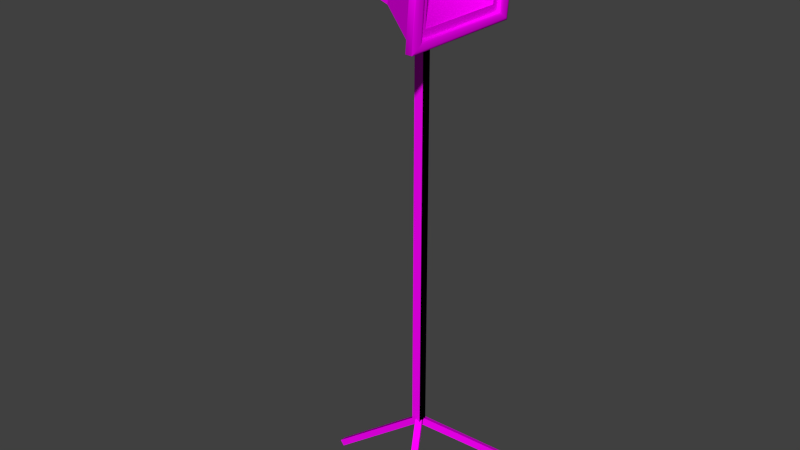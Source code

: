 # Source: decoration_lantern_electric_small_1.blend  (saved by Blender 2.70.0; exported with 4.5.12 LTS)
import bpy
from mathutils import Matrix  # noqa: F401  (used for matrix-valued properties, if any)

bpy.ops.wm.read_factory_settings(use_empty=True)
scene = bpy.context.scene
scene.name = 'Scene'

# ---- collections
col_collection_1 = bpy.data.collections.new('Collection 1'); scene.collection.children.link(col_collection_1)

# ---- images (referenced by path relative to the original .blend; pixels are not part of the script)
import os
ASSET_DIR = os.environ.get("B2B_ASSET_DIR", "")  # directory of the original .blend (textures are referenced by path, not embedded)
HERE = os.path.dirname(os.path.abspath(__file__))  # packed textures are extracted next to this script under _unpacked/

def load_image(name, relpath, width, height, colorspace="sRGB"):
    """Load a texture the original file referenced (path relative to the .blend, or extracted next to this script)."""
    p = next((c for c in (os.path.join(HERE, relpath), os.path.join(ASSET_DIR, relpath)) if relpath and os.path.exists(c)), "")
    if p:
        img = bpy.data.images.load(p, check_existing=True)
        img.name = name
    else:  # same state as the original file: an image datablock whose file is absent (Cycles renders it pink)
        img = bpy.data.images.new(name, width, height)
        img.source = "FILE"
        img.filepath = "//" + (relpath or name)
    img.colorspace_settings.name = colorspace
    return img
img_decoration_lantern_reflective_diffuse_jpg = load_image('decoration_lantern_reflective_diffuse.jpg', 'Texturen/decoration_lantern_reflective_diffuse.jpg', 1024, 1024, 'sRGB')
img_decoration_lantern_electric_small_2_body_diffuse_jpg = load_image('decoration_lantern_electric_small_2_body_diffuse.jpg', 'Texturen/decoration_lantern_electric_small_2_body_diffuse.jpg', 1024, 1024, 'sRGB')

# ---- materials (node trees are filled in below, after node groups)
mat_decoration_lantern_electric_small_2_reflective = bpy.data.materials.new('decoration_lantern_electric_small_2_reflective')
mat_decoration_lantern_electric_small_2_reflective.alpha_threshold = 0.0
mat_decoration_lantern_electric_small_2_reflective.roughness = 0.5
mat_decoration_lantern_electric_small_2_reflective.line_color = (0.0, 0.0, 0.0, 1.0)
mat_decoration_lantern_electric_small_2_body = bpy.data.materials.new('decoration_lantern_electric_small_2_body')
mat_decoration_lantern_electric_small_2_body.alpha_threshold = 0.0
mat_decoration_lantern_electric_small_2_body.roughness = 0.5
mat_decoration_lantern_electric_small_2_body.line_color = (0.0, 0.0, 0.0, 1.0)

# ---- material node trees
mat_decoration_lantern_electric_small_2_reflective.use_nodes = True; mat_decoration_lantern_electric_small_2_reflective.node_tree.nodes.clear()
_N = mat_decoration_lantern_electric_small_2_reflective.node_tree.nodes; _L = mat_decoration_lantern_electric_small_2_reflective.node_tree.links
n0 = _N.new('ShaderNodeOutputMaterial'); n0.name = 'Material Output'; n0.location = (300, 300)
n1 = _N.new('ShaderNodeBsdfDiffuse'); n1.name = 'Diffuse BSDF'; n1.location = (10, 300)
n2 = _N.new('ShaderNodeTexCoord'); n2.name = 'Texture Coordinate'; n2.location = (-424, 340)
n3 = _N.new('ShaderNodeTexImage'); n3.name = 'Image Texture'; n3.location = (-194, 318)
n3.width = 140
n3.image = img_decoration_lantern_reflective_diffuse_jpg
_L.new(n1.outputs[0], n0.inputs[0])
_L.new(n2.outputs[2], n3.inputs[0])
_L.new(n3.outputs[0], n1.inputs[0])
n0.is_active_output = True
mat_decoration_lantern_electric_small_2_body.use_nodes = True; mat_decoration_lantern_electric_small_2_body.node_tree.nodes.clear()
_N = mat_decoration_lantern_electric_small_2_body.node_tree.nodes; _L = mat_decoration_lantern_electric_small_2_body.node_tree.links
n0 = _N.new('ShaderNodeOutputMaterial'); n0.name = 'Material Output'; n0.location = (300, 300)
n1 = _N.new('ShaderNodeBsdfDiffuse'); n1.name = 'Diffuse BSDF'; n1.location = (10, 300)
n2 = _N.new('ShaderNodeTexCoord'); n2.name = 'Texture Coordinate'; n2.location = (-473, 321)
n3 = _N.new('ShaderNodeTexImage'); n3.name = 'Image Texture'; n3.location = (-248, 297)
n3.width = 179
n3.image = img_decoration_lantern_electric_small_2_body_diffuse_jpg
_L.new(n1.outputs[0], n0.inputs[0])
_L.new(n2.outputs[2], n3.inputs[0])
_L.new(n3.outputs[0], n1.inputs[0])
n0.is_active_output = True

# ---- world
world_world = bpy.data.worlds.new('World'); scene.world = world_world
world_world.color = (0.05088, 0.05088, 0.05088)
world_world.use_sun_shadow = False
world_world.sun_shadow_jitter_overblur = 0.0
world_world.cycles.sampling_method = 'MANUAL'
world_world.cycles.sample_map_resolution = 256

# ---- meshes
me_cylinder_001 = bpy.data.meshes.new('Cylinder.001')
me_cylinder_001.from_pydata([(0.6941, -1.699, -11.45), (0.5871, -1.761, -11.45), (0.5491, -1.695, -11.55), (0.6561, -1.633, -11.55), (-0.2663, -0.03539, -9.95), (-0.3733, -0.09717, -9.95), (-0.4113, -0.03134, -10.05), (-0.3043, 0.03043, -10.05), (0.5889, 1.758, -11.45), (0.6959, 1.696, -11.45), (0.6579, 1.63, -11.55), (0.5509, 1.692, -11.55), (-0.3715, 0.09417, -9.95), (-0.2645, 0.0324, -9.95), (-0.3025, -0.03343, -10.05), (-0.4095, 0.02835, -10.05), (-2.352, -0.06177, -11.45), (-2.352, 0.06178, -11.45), (-2.276, 0.06178, -11.55), (-2.276, -0.06177, -11.55), (-0.4311, -0.06177, -9.95), (-0.4311, 0.06177, -9.95), (-0.3551, 0.06177, -10.05), (-0.3551, -0.06177, -10.05), (-0.4537, -0.08723, -10.07), (-0.4537, 0.08723, -10.07), (-0.2792, 0.08723, -10.07), (-0.2792, -0.08723, -10.07), (-0.4537, -0.08723, -1.873), (-0.4537, 0.08723, -1.873), (-0.2792, 0.08723, -1.873), (-0.2792, -0.08723, -1.873), (0.6941, 1.699, -11.45), (0.5871, 1.761, -11.45), (0.5491, 1.695, -11.55), (0.6561, 1.633, -11.55), (-0.2663, 0.03541, -9.95), (-0.3733, 0.09719, -9.95), (-0.4113, 0.03136, -10.05), (-0.3043, -0.03041, -10.05), (0.5889, -1.758, -11.45), (0.6959, -1.696, -11.45), (0.6579, -1.63, -11.55), (0.5509, -1.692, -11.55), (-0.3715, -0.09415, -9.95), (-0.2645, -0.03238, -9.95), (-0.3025, 0.03345, -10.05), (-0.4095, -0.02833, -10.05), (-2.352, 0.06179, -11.45), (-2.352, -0.06176, -11.45), (-2.276, -0.06175, -11.55), (-2.276, 0.06179, -11.55), (-0.4311, 0.06179, -9.95), (-0.4311, -0.06176, -9.95), (-0.3551, -0.06176, -10.05), (-0.3551, 0.06179, -10.05), (-0.4537, 0.08725, -10.07), (-0.4537, -0.08721, -10.07), (-0.2792, -0.08721, -10.07), (-0.2792, 0.08725, -10.07), (-0.4537, 0.08723, -1.873), (-0.4537, -0.08723, -1.873), (-0.2792, -0.08723, -1.873), (-0.2792, 0.08723, -1.873)], [], [(4, 5, 1, 0), (5, 6, 2, 1), (6, 7, 3, 2), (7, 4, 0, 3), (12, 13, 9, 8), (13, 14, 10, 9), (14, 15, 11, 10), (15, 12, 8, 11), (20, 21, 17, 16), (21, 22, 18, 17), (22, 23, 19, 18), (23, 20, 16, 19), (28, 29, 25, 24), (29, 30, 26, 25), (30, 31, 27, 26), (31, 28, 24, 27), (36, 32, 33, 37), (37, 33, 34, 38), (38, 34, 35, 39), (39, 35, 32, 36), (44, 40, 41, 45), (45, 41, 42, 46), (46, 42, 43, 47), (47, 43, 40, 44), (52, 48, 49, 53), (53, 49, 50, 54), (54, 50, 51, 55), (55, 51, 48, 52), (60, 56, 57, 61), (61, 57, 58, 62), (62, 58, 59, 63), (63, 59, 56, 60)])
_uv = me_cylinder_001.uv_layers.new(name='UVMap')
_uv.uv.foreach_set('vector', [0.7673, 0.3307, 0.3724, 0.5587, 3.917, 6.698, 4.312, 6.47, 0.7771, 0.5587, 0.4176, 0.3157, -5.114, 6.455, -4.755, 6.698, 0.2321, 0.3157, 0.627, 0.08773, 4.172, 6.227, 3.777, 6.455, 0.4176, 0.08773, 0.7771, 0.3307, -4.755, 6.47, -5.114, 6.227, 0.3788, 0.8525, 0.7737, 1.08, 4.318, -5.059, 3.923, -5.287, 0.7771, 0.08047, 0.4176, 0.3234, -5.114, -5.816, -4.755, -6.059, 0.6334, 0.3234, 0.2385, 0.09542, 3.783, -6.044, 4.178, -5.816, 0.4176, 0.09542, 0.7771, -0.1475, -4.755, -6.287, -5.114, -6.044, 0.1589, 0.428, 0.1589, -0.02796, -6.93, -0.02796, -6.93, 0.428, 0.1589, 0.7771, 0.4394, 0.4176, -6.65, -5.114, -6.93, -4.755, 0.4394, 0.972, 0.4394, 1.428, -6.65, 1.428, -6.65, 0.972, 0.4394, 0.4176, 0.1589, 0.7771, -6.93, -4.755, -6.65, -5.114, 0.589, 0.5219, 0.589, -0.1219, -29.65, -0.1219, -29.65, 0.522, 0.0756, 0.589, 0.7195, 0.589, 0.7195, -29.65, 0.0756, -29.65, 0.589, 0.8781, 0.589, 1.522, -29.65, 1.522, -29.65, 0.8781, 0.7195, 0.589, 0.0756, 0.589, 0.0756, -29.65, 0.7195, -29.65, 0.7673, 0.3307, 4.312, 6.47, 3.917, 6.698, 0.3724, 0.5587, 0.7771, 0.5587, -4.755, 6.698, -5.114, 6.455, 0.4176, 0.3157, 0.2321, 0.3157, 3.777, 6.455, 4.172, 6.227, 0.627, 0.08773, 0.4176, 0.08773, -5.114, 6.227, -4.755, 6.47, 0.7771, 0.3307, 0.3788, 0.8525, 3.923, -5.287, 4.318, -5.059, 0.7737, 1.08, 0.7771, 0.08047, -4.755, -6.059, -5.114, -5.816, 0.4176, 0.3234, 0.6334, 0.3234, 4.178, -5.816, 3.783, -6.044, 0.2385, 0.09542, 0.4176, 0.09542, -5.114, -6.044, -4.755, -6.287, 0.7771, -0.1475, 0.1589, 0.428, -6.93, 0.428, -6.93, -0.02796, 0.1589, -0.02796, 0.1589, 0.7771, -6.93, -4.755, -6.65, -5.114, 0.4394, 0.4176, 0.4394, 0.972, -6.65, 0.972, -6.65, 1.428, 0.4394, 1.428, 0.4394, 0.4176, -6.65, -5.114, -6.93, -4.755, 0.1589, 0.7771, 0.589, 0.5219, -29.65, 0.522, -29.65, -0.1219, 0.589, -0.1219, 0.0756, 0.589, 0.0756, -29.65, 0.7195, -29.65, 0.7195, 0.589, 0.589, 0.8781, -29.65, 0.8781, -29.65, 1.522, 0.589, 1.522, 0.7195, 0.589, 0.7195, -29.65, 0.0756, -29.65, 0.0756, 0.589])
me_cylinder_001.materials.append(mat_decoration_lantern_electric_small_2_reflective)
me_cylinder_001.use_remesh_preserve_volume = False
me_cylinder_001.use_remesh_preserve_attributes = False
me_cylinder_001.use_mirror_vertex_groups = False
me_cylinder_001.update()
me_cylinder = bpy.data.meshes.new('Cylinder')
me_cylinder.from_pydata([(-0.06368, 1.035, -0.8622), (-0.06368, 0.7645, -0.8622), (0.04833, 1.035, -0.9384), (0.04833, 0.7645, -0.9384), (0.03835, 1.035, -1.073), (0.03835, 0.7645, -1.073), (-0.08364, 1.035, -1.132), (-0.08364, 0.7645, -1.132), (-0.1957, 1.035, -1.056), (-0.1957, 0.7645, -1.056), (-0.1857, 1.035, -0.9211), (-0.1857, 0.7645, -0.9211), (-0.06368, -1.035, -0.8622), (-0.06368, -0.7645, -0.8622), (0.04833, -1.035, -0.9384), (0.04833, -0.7645, -0.9384), (0.03835, -1.035, -1.073), (0.03835, -0.7645, -1.073), (-0.08364, -1.035, -1.132), (-0.08364, -0.7645, -1.132), (-0.1957, -1.035, -1.056), (-0.1957, -0.7645, -1.056), (-0.1857, -1.035, -0.9211), (-0.1857, -0.7645, -0.9211)], [], [(0, 1, 3, 2), (2, 3, 5, 4), (4, 5, 7, 6), (6, 7, 9, 8), (10, 11, 1, 0), (8, 9, 11, 10), (0, 2, 4, 6, 8, 10), (12, 14, 15, 13), (14, 16, 17, 15), (16, 18, 19, 17), (18, 20, 21, 19), (22, 12, 13, 23), (20, 22, 23, 21), (12, 22, 20, 18, 16, 14)])
_uv = me_cylinder.uv_layers.new(name='UVMap')
_uv.uv.foreach_set('vector', [0.6736, 0.439, 0.9999, 0.4252, 0.746, 0.8553, 0.5785, 0.5719, 0.5785, 0.5719, 0.746, 0.8553, 0.2566, 0.8553, 0.4121, 0.5633, 0.4121, 0.5633, 0.2566, 0.8553, 9.247e-05, 0.4302, 0.3264, 0.4163, 0.3264, 0.4163, 9.247e-05, 0.4302, 0.254, 9.247e-05, 0.4215, 0.2835, 0.5879, 0.292, 0.7434, 9.256e-05, 0.9999, 0.4252, 0.6736, 0.439, 0.4215, 0.2835, 0.254, 9.247e-05, 0.7434, 9.256e-05, 0.5879, 0.292, 0.6736, 0.439, 0.5785, 0.5719, 0.4121, 0.5633, 0.3264, 0.4163, 0.4215, 0.2835, 0.5879, 0.292, 0.6736, 0.439, 0.5785, 0.5719, 0.746, 0.8553, 0.9999, 0.4252, 0.5785, 0.5719, 0.4121, 0.5633, 0.2566, 0.8553, 0.746, 0.8553, 0.4121, 0.5633, 0.3264, 0.4163, 9.247e-05, 0.4302, 0.2566, 0.8553, 0.3264, 0.4163, 0.4215, 0.2835, 0.254, 9.247e-05, 9.247e-05, 0.4302, 0.5879, 0.292, 0.6736, 0.439, 0.9999, 0.4252, 0.7434, 9.256e-05, 0.4215, 0.2835, 0.5879, 0.292, 0.7434, 9.256e-05, 0.254, 9.247e-05, 0.6736, 0.439, 0.5879, 0.292, 0.4215, 0.2835, 0.3264, 0.4163, 0.4121, 0.5633, 0.5785, 0.5719])
me_cylinder.materials.append(mat_decoration_lantern_electric_small_2_reflective)
me_cylinder.use_remesh_preserve_volume = False
me_cylinder.use_remesh_preserve_attributes = False
me_cylinder.use_mirror_vertex_groups = False
me_cylinder.update()
me_cube_003 = bpy.data.meshes.new('Cube.003')
me_cube_003.from_pydata([(-0.0138, 0.6938, 0.1141), (-0.1366, 0.5936, -0.02501), (-0.09954, 0.5936, 0.1341), (-0.05081, 0.6938, -0.04496), (-0.0138, 0.6833, 0.1141), (-0.1468, 0.5936, -0.02263), (-0.1098, 0.5936, 0.1365), (-0.05081, 0.6833, -0.04496), (0.8494, 1.008, -0.2544), (0.8864, 1.008, -0.09531), (0.8494, 1.018, -0.2544), (0.8864, 1.018, -0.09531), (-0.1468, 8.117e-08, -0.02263), (-0.1366, 8.007e-08, -0.02501), (-0.1098, 5.979e-08, 0.1365), (-0.09954, 5.87e-08, 0.1341)], [], [(12, 5, 1, 13), (7, 3, 10, 8), (13, 1, 2, 15), (14, 6, 5, 12), (1, 5, 3, 7), (5, 6, 0, 3), (6, 2, 4, 0), (2, 1, 7, 4), (0, 4, 9, 11), (6, 14, 15, 2), (3, 0, 11, 10), (4, 7, 8, 9)])
_uv = me_cube_003.uv_layers.new(name='UVMap')
_uv.uv.foreach_set('vector', [-0.04737, 0.3138, 0.2765, 0.3192, 0.2723, 0.2855, -0.03332, 0.2732, 0.3159, 0.2797, 0.3268, 0.3227, 1.036, 0.3175, 1.038, 0.2767, -0.03332, 0.2732, 0.2723, 0.2855, 0.278, 0.3172, -0.01942, 0.313, -0.03327, 0.2691, 0.2711, 0.2853, 0.2765, 0.3192, -0.04737, 0.3138, 0.2723, 0.2855, 0.2765, 0.3192, 0.3268, 0.3227, 0.3159, 0.2797, 0.2765, 0.3192, 0.2711, 0.2853, 0.3186, 0.2803, 0.3268, 0.3227, 0.2711, 0.2853, 0.278, 0.3172, 0.3238, 0.322, 0.3186, 0.2803, 0.278, 0.3172, 0.2723, 0.2855, 0.3159, 0.2797, 0.3238, 0.322, 0.3186, 0.2803, 0.3238, 0.322, 1.028, 0.3181, 1.019, 0.2774, 0.2711, 0.2853, -0.03327, 0.2691, -0.01942, 0.313, 0.278, 0.3172, 0.3268, 0.3227, 0.3186, 0.2803, 1.019, 0.2774, 1.036, 0.3175, 0.3238, 0.322, 0.3159, 0.2797, 1.038, 0.2767, 1.028, 0.3181])
me_cube_003.materials.append(mat_decoration_lantern_electric_small_2_body)
me_cube_003.use_remesh_preserve_volume = False
me_cube_003.use_remesh_preserve_attributes = False
me_cube_003.use_mirror_vertex_groups = False
me_cube_003.update()
me_cube_002 = bpy.data.meshes.new('Cube.002')
me_cube_002.from_pydata([(0.001062, -1.221, 0.9279), (0.00182, -1.207, 0.9381), (0.001821, 1.207, 0.9381), (0.001063, 1.221, 0.9279), (-0.136, -1.207, -0.9282), (-0.1353, -1.221, -0.918), (-0.1353, 1.221, -0.918), (-0.136, 1.207, -0.9282), (-0.004703, -1.117, 0.8498), (-0.00401, -1.105, 0.8592), (-0.004008, 1.105, 0.8592), (-0.004702, 1.117, 0.8498), (-0.1302, -1.105, -0.8493), (-0.1295, -1.117, -0.8399), (-0.1295, 1.117, -0.8399), (-0.1302, 1.105, -0.8493), (-0.03018, -1.103, 0.8391), (-0.0295, -1.091, 0.8483), (-0.0295, 1.087, 0.8483), (-0.03018, 1.099, 0.8391), (-0.1538, -1.091, -0.8348), (-0.1531, -1.103, -0.8256), (-0.1531, 1.099, -0.8256), (-0.1538, 1.087, -0.8348), (-0.8685, -0.671, 0.5728), (-0.8681, -0.6637, 0.5784), (-0.9433, 0.667, -0.439), (-0.8681, 0.6597, 0.5784), (-0.8685, 0.667, 0.5728), (-0.9437, -0.6637, -0.4446), (-0.9433, -0.671, -0.439), (-0.9437, 0.6597, -0.4446), (-1.589, -0.5413, 0.5274), (-1.589, -0.5354, 0.5319), (-1.649, 0.5372, -0.2882), (-1.589, 0.5313, 0.5319), (-1.589, 0.5372, 0.5274), (-1.65, -0.5354, -0.2927), (-1.649, -0.5413, -0.2882), (-1.65, 0.5313, -0.2927)], [], [(4, 12, 15, 7), (6, 14, 11, 3), (0, 8, 13, 5), (2, 10, 9, 1), (7, 15, 14, 6), (3, 11, 10, 2), (1, 9, 8, 0), (5, 13, 12, 4), (12, 20, 23, 15), (14, 22, 19, 11), (8, 16, 21, 13), (10, 18, 17, 9), (15, 23, 22, 14), (11, 19, 18, 10), (9, 17, 16, 8), (13, 21, 20, 12), (16, 17, 25, 24), (27, 28, 36, 35), (31, 29, 37, 39), (30, 24, 32, 38), (26, 31, 39, 34), (25, 27, 35, 33), (28, 26, 34, 36), (23, 20, 29, 31), (19, 22, 26, 28), (21, 16, 24, 30), (17, 18, 27, 25), (22, 23, 31, 26), (18, 19, 28, 27), (20, 21, 30, 29), (39, 35, 36), (37, 38, 33), (33, 39, 37), (33, 35, 39), (38, 32, 33), (34, 39, 36), (29, 30, 38, 37), (24, 25, 33, 32)])
_uv = me_cube_002.uv_layers.new(name='UVMap')
_uv.uv.foreach_set('vector', [1.805, 1.801, 1.687, 1.683, 1.707, -0.6861, 1.823, -0.8042, 1.808, -0.8188, 1.691, -0.7014, -0.6892, -0.7034, -0.8082, -0.8196, -0.8037, 1.816, -0.6856, 1.698, 1.671, 1.7, 1.791, 1.816, -0.8229, -0.8048, -0.7052, -0.6878, -0.7018, 1.682, -0.8185, 1.801, 1.823, -0.8042, 1.707, -0.6861, 1.691, -0.7014, 1.808, -0.8188, -0.8082, -0.8196, -0.6892, -0.7034, -0.7052, -0.6878, -0.8229, -0.8048, -0.8185, 1.801, -0.7018, 1.682, -0.6856, 1.698, -0.8037, 1.816, 1.791, 1.816, 1.671, 1.7, 1.687, 1.683, 1.805, 1.801, 1.687, 1.683, 1.652, 1.654, 1.673, -0.6549, 1.707, -0.6861, 1.691, -0.7014, 1.662, -0.6666, -0.6599, -0.6684, -0.6892, -0.7034, -0.6856, 1.698, -0.6557, 1.665, 1.641, 1.666, 1.671, 1.7, -0.7052, -0.6878, -0.6712, -0.6563, -0.6677, 1.653, -0.7018, 1.682, 1.707, -0.6861, 1.673, -0.6549, 1.662, -0.6666, 1.691, -0.7014, -0.6892, -0.7034, -0.6599, -0.6684, -0.6712, -0.6563, -0.7052, -0.6878, -0.7018, 1.682, -0.6677, 1.653, -0.6557, 1.665, -0.6856, 1.698, 1.671, 1.7, 1.641, 1.666, 1.652, 1.654, 1.687, 1.683, -0.6557, 1.665, -0.6677, 1.653, -0.0685, 0.983, -0.06014, 0.991, 0.006047, -0.0539, 0.01396, -0.06221, 0.3743, 0.314, 0.3679, 0.3191, 1.063, 0.01337, 0.9852, 1.049, 0.6251, 0.6765, 0.6815, 0.3742, 0.9773, 1.057, -0.06014, 0.991, 0.317, 0.6288, 0.6187, 0.6817, 1.055, 0.005349, 1.063, 0.01337, 0.6815, 0.3742, 0.6765, 0.3672, -0.0685, 0.983, 0.006047, -0.0539, 0.3679, 0.3191, 0.312, 0.6217, 0.01396, -0.06221, 1.055, 0.005349, 0.6765, 0.3672, 0.3743, 0.314, 1.673, -0.6549, 1.652, 1.654, 0.9852, 1.049, 1.063, 0.01337, -0.6599, -0.6684, 1.662, -0.6666, 1.055, 0.005349, 0.01396, -0.06221, 1.641, 1.666, -0.6557, 1.665, -0.06014, 0.991, 0.9773, 1.057, -0.6677, 1.653, -0.6712, -0.6563, 0.006047, -0.0539, -0.0685, 0.983, 1.662, -0.6666, 1.673, -0.6549, 1.063, 0.01337, 1.055, 0.005349, -0.6712, -0.6563, -0.6599, -0.6684, 0.01396, -0.06221, 0.006047, -0.0539, 1.652, 1.654, 1.641, 1.666, 0.9773, 1.057, 0.9852, 1.049, 0.6815, 0.3742, 0.3679, 0.3191, 0.3743, 0.314, 0.6251, 0.6765, 0.6187, 0.6817, 0.312, 0.6217, 0.312, 0.6217, 0.6815, 0.3742, 0.6251, 0.6765, 0.312, 0.6217, 0.3679, 0.3191, 0.6815, 0.3742, 0.6187, 0.6817, 0.317, 0.6288, 0.312, 0.6217, 0.6765, 0.3672, 0.6815, 0.3742, 0.3743, 0.314, 0.9852, 1.049, 0.9773, 1.057, 0.6187, 0.6817, 0.6251, 0.6765, -0.06014, 0.991, -0.0685, 0.983, 0.312, 0.6217, 0.317, 0.6288])
me_cube_002.materials.append(mat_decoration_lantern_electric_small_2_body)
me_cube_002.use_remesh_preserve_volume = False
me_cube_002.use_remesh_preserve_attributes = False
me_cube_002.use_mirror_vertex_groups = False
me_cube_002.update()
me_cube_001 = bpy.data.meshes.new('Cube.001')
me_cube_001.from_pydata([(-0.7661, -0.3236, -0.2365), (-0.7626, -0.3722, -0.2696), (-0.7622, -0.3598, -0.2866), (-0.7622, 0.3598, -0.2866), (-0.7626, 0.3722, -0.2696), (-0.7661, 0.3236, -0.2365), (-0.4079, 0.8786, -0.588), (-0.409, 0.8599, -0.6027), (-0.409, -0.8599, -0.6027), (-0.4079, -0.8786, -0.588), (-0.7119, -0.3598, 0.3954), (-0.7147, -0.3722, 0.3787), (-0.7231, -0.3236, 0.3465), (-0.7147, 0.3722, 0.3787), (-0.7119, 0.3598, 0.3954), (-0.7231, 0.3236, 0.3465), (-0.316, 0.8599, 0.6563), (-0.3171, 0.8786, 0.6415), (-0.3171, -0.8786, 0.6415), (-0.316, -0.8599, 0.6563), (-0.8262, -0.3236, -0.232), (-0.8262, 0.3236, -0.232), (-0.7832, -0.3236, 0.3509), (-0.7832, 0.3236, 0.3509), (-0.7661, -0.3236, -0.2365), (-0.7661, -0.3236, -0.2365), (-0.7231, -0.3236, 0.3465), (-0.7231, -0.3236, 0.3465), (-0.7231, 0.3236, 0.3465), (-0.7231, 0.3236, 0.3465), (-0.7661, 0.3236, -0.2365), (-0.7661, 0.3236, -0.2365), (-0.8262, -0.3236, -0.232), (-0.8262, -0.3236, -0.232), (-0.7832, -0.3236, 0.3509), (-0.7832, -0.3236, 0.3509), (-0.7832, 0.3236, 0.3509), (-0.7832, 0.3236, 0.3509), (-0.8262, 0.3236, -0.232), (-0.8262, 0.3236, -0.232)], [], [(2, 8, 7, 3), (19, 10, 14, 16), (24, 30, 38, 32), (13, 4, 6, 17), (0, 1, 2), (3, 4, 5), (10, 11, 12), (13, 14, 15), (0, 12, 11, 1), (12, 15, 14, 10), (15, 5, 4, 13), (5, 0, 2, 3), (13, 17, 16, 14), (6, 4, 3, 7), (18, 11, 10, 19), (1, 9, 8, 2), (18, 9, 1, 11), (22, 20, 21, 23), (31, 28, 36, 39), (29, 26, 34, 37), (27, 25, 33, 35)])
me_cube_001.polygons.foreach_set('use_smooth', [True] * 21)
_uv = me_cube_001.uv_layers.new(name='UVMap')
_uv.uv.foreach_set('vector', [0.211, 0.2371, -0.2671, -0.1014, 1.269, -0.1588, 0.797, 0.197, -0.2746, 1.159, 0.1976, 0.803, 0.7836, 0.7629, 1.262, 1.101, 0.2391, 0.2768, 0.7662, 0.2375, 0.7247, 0.2951, 0.2918, 0.3147, 0.7928, 0.7505, 0.8071, 0.2099, 1.287, -0.1466, 1.279, 1.089, 0.2391, 0.2768, 0.2018, 0.2495, 0.211, 0.2371, 0.797, 0.197, 0.8071, 0.2099, 0.7662, 0.2375, 0.1976, 0.803, 0.1875, 0.7901, 0.2284, 0.7625, 0.7928, 0.7505, 0.7836, 0.7629, 0.7555, 0.7232, 0.2391, 0.2768, 0.2284, 0.7625, 0.1875, 0.7901, 0.2018, 0.2495, 0.2284, 0.7625, 0.7555, 0.7232, 0.7836, 0.7629, 0.1976, 0.803, 0.7555, 0.7232, 0.7662, 0.2375, 0.8071, 0.2099, 0.7928, 0.7505, 0.7662, 0.2375, 0.2391, 0.2768, 0.211, 0.2371, 0.797, 0.197, 0.7928, 0.7505, 1.279, 1.089, 1.262, 1.101, 0.7836, 0.7629, 1.287, -0.1466, 0.8071, 0.2099, 0.797, 0.197, 1.269, -0.1588, -0.292, 1.147, 0.1875, 0.7901, 0.1976, 0.803, -0.2746, 1.159, 0.2018, 0.2495, -0.284, -0.08875, -0.2671, -0.1014, 0.211, 0.2371, -0.292, 1.147, -0.284, -0.08875, 0.2018, 0.2495, 0.1875, 0.7901, 0.2699, 0.7049, 0.2918, 0.3147, 0.7247, 0.2951, 0.7028, 0.6853, 0.7662, 0.2375, 0.7555, 0.7232, 0.7028, 0.6853, 0.7247, 0.2951, 0.7555, 0.7232, 0.2284, 0.7625, 0.2699, 0.7049, 0.7028, 0.6853, 0.2284, 0.7625, 0.2391, 0.2768, 0.2918, 0.3147, 0.2699, 0.7049])
me_cube_001.materials.append(mat_decoration_lantern_electric_small_2_reflective)
me_cube_001.use_remesh_preserve_volume = False
me_cube_001.use_remesh_preserve_attributes = False
me_cube_001.use_mirror_vertex_groups = False
me_cube_001.update()
me_plane = bpy.data.meshes.new('Plane')
me_plane.from_pydata([(0.045, -0.8396, 0.6092), (0.04358, -0.8572, 0.59), (-0.04358, -0.8572, -0.59), (-0.045, -0.8396, -0.6092), (0.04358, 0.8572, 0.59), (0.045, 0.8396, 0.6092), (-0.045, 0.8396, -0.6092), (-0.04358, 0.8572, -0.59), (0.05665, -1.018, 0.7669), (0.05807, -1.001, 0.7861), (-0.05807, -1.001, -0.7861), (-0.05665, -1.018, -0.7669), (0.05807, 1.001, 0.7861), (0.05665, 1.018, 0.7669), (-0.05665, 1.018, -0.7669), (-0.05807, 1.001, -0.7861)], [], [(7, 14, 13, 4), (3, 10, 15, 6), (1, 8, 11, 2), (14, 7, 6, 15), (4, 13, 12, 5), (10, 3, 2, 11), (8, 1, 0, 9), (5, 12, 9, 0)])
_uv = me_plane.uv_layers.new(name='UVMap')
_uv.uv.foreach_set('vector', [0.9099, 0.1321, 0.9905, 0.0197, 0.9999, 0.9772, 0.9169, 0.8636, 0.0981, 0.1123, 0.01661, 9.946e-05, 0.9818, 0.007696, 0.9009, 0.1188, 0.08419, 0.86, 9.946e-05, 0.977, 0.007749, 0.01222, 0.0889, 0.1255, 0.9905, 0.0197, 0.9099, 0.1321, 0.9009, 0.1188, 0.9818, 0.007696, 0.9169, 0.8636, 0.9999, 0.9772, 0.9911, 0.9895, 0.9078, 0.877, 0.01661, 9.946e-05, 0.0981, 0.1123, 0.0889, 0.1255, 0.007749, 0.01222, 9.946e-05, 0.977, 0.08419, 0.86, 0.09417, 0.874, 0.009202, 0.9895, 0.9078, 0.877, 0.9911, 0.9895, 0.009202, 0.9895, 0.09417, 0.874])
me_plane.materials.append(mat_decoration_lantern_electric_small_2_body)
me_plane.use_remesh_preserve_volume = False
me_plane.use_remesh_preserve_attributes = False
me_plane.use_mirror_vertex_groups = False
me_plane.update()
me_cube = bpy.data.meshes.new('Cube')
me_cube.from_pydata([(-0.005898, 0.9867, -0.7683), (-0.005146, 1.0, -0.7581), (-0.005146, -1.0, -0.7581), (-0.005899, -0.9867, -0.7683), (0.1182, -1.211, 0.9117), (0.1189, -1.197, 0.9219), (0.1189, 1.197, 0.9219), (0.1182, 1.211, 0.9117), (0.1063, 1.0, 0.7507), (0.1071, 0.9867, 0.7608), (0.1071, -0.9867, 0.7608), (0.1063, -1.0, 0.7507), (-0.01779, -1.197, -0.9293), (-0.01704, -1.211, -0.9192), (-0.01704, 1.211, -0.9192), (-0.01779, 1.197, -0.9293), (0.1283, 1.07, 0.8232), (0.1219, 1.027, 0.7902), (0.1212, 1.04, 0.7802), (0.1275, 1.083, 0.8128), (0.005231, 1.04, -0.7896), (0.004495, 1.027, -0.7995), (0.00594, 1.07, -0.8331), (0.006702, 1.083, -0.8228), (0.004495, -1.027, -0.7995), (0.005231, -1.04, -0.7896), (0.006702, -1.083, -0.8228), (0.00594, -1.07, -0.8331), (0.1212, -1.04, 0.7802), (0.1219, -1.027, 0.7902), (0.1283, -1.07, 0.8232), (0.1275, -1.083, 0.8128), (0.00391, -1.133, -0.8606), (-0.002176, -1.169, -0.8878), (-0.002938, -1.155, -0.8982), (0.003148, -1.119, -0.8709), (0.1311, -1.119, 0.861), (0.1291, -1.155, 0.8888), (0.1283, -1.169, 0.8785), (0.1303, -1.133, 0.8506), (0.1283, 1.169, 0.8785), (0.1291, 1.155, 0.8888), (0.1311, 1.119, 0.861), (0.1303, 1.133, 0.8506), (0.003148, 1.119, -0.8709), (-0.002938, 1.155, -0.8982), (-0.002176, 1.169, -0.8878), (0.00391, 1.133, -0.8606), (0.1095, -1.216, 0.9166), (0.1103, -1.203, 0.9268), (0.1103, 1.203, 0.9268), (0.1095, 1.216, 0.9166), (-0.0271, -1.203, -0.9329), (-0.02635, -1.216, -0.9227), (-0.02635, 1.216, -0.9227), (-0.0271, 1.203, -0.9329), (0.001062, -1.221, 0.9279), (0.00182, -1.207, 0.9381), (0.001821, 1.207, 0.9381), (0.001063, 1.221, 0.9279), (-0.136, -1.207, -0.9282), (-0.1353, -1.221, -0.918), (-0.1353, 1.221, -0.918), (-0.136, 1.207, -0.9282), (-0.01449, 0.9796, -0.7621), (-0.01374, 0.9928, -0.752), (-0.01374, -0.9928, -0.752), (-0.01449, -0.9796, -0.7621), (0.0969, 0.9928, 0.7459), (0.09765, 0.9796, 0.756), (0.09765, -0.9796, 0.756), (0.0969, -0.9928, 0.7459), (-0.06663, 0.9731, -0.7532), (-0.06589, 0.9862, -0.7432), (-0.06589, -0.9862, -0.7432), (-0.06663, -0.9731, -0.7532), (0.04403, 0.9862, 0.7448), (0.04477, 0.9731, 0.7549), (0.04477, -0.9731, 0.7549), (0.04403, -0.9862, 0.7448)], [], [(9, 17, 29, 10), (23, 47, 43, 19), (46, 14, 7, 40), (38, 4, 13, 33), (11, 28, 25, 2), (1, 20, 18, 8), (41, 6, 5, 37), (34, 12, 15, 45), (16, 42, 36, 30), (31, 39, 32, 26), (27, 35, 44, 22), (16, 17, 18, 19), (20, 21, 22, 23), (24, 25, 26, 27), (28, 29, 30, 31), (32, 33, 34, 35), (36, 37, 38, 39), (40, 41, 42, 43), (44, 45, 46, 47), (17, 9, 8, 18), (20, 1, 0, 21), (33, 13, 12, 34), (37, 5, 4, 38), (40, 7, 6, 41), (45, 15, 14, 46), (24, 3, 2, 25), (28, 11, 10, 29), (18, 20, 23, 19), (21, 24, 27, 22), (25, 28, 31, 26), (29, 17, 16, 30), (35, 27, 26, 32), (39, 31, 30, 36), (42, 16, 19, 43), (47, 23, 22, 44), (43, 47, 46, 40), (44, 35, 34, 45), (32, 39, 38, 33), (36, 42, 41, 37), (3, 24, 21, 0), (15, 12, 52, 55), (7, 14, 54, 51), (13, 4, 48, 53), (5, 6, 50, 49), (14, 15, 55, 54), (6, 7, 51, 50), (4, 5, 49, 48), (12, 13, 53, 52), (55, 52, 60, 63), (51, 54, 62, 59), (53, 48, 56, 61), (49, 50, 58, 57), (54, 55, 63, 62), (50, 51, 59, 58), (48, 49, 57, 56), (52, 53, 61, 60), (9, 10, 70, 69), (11, 2, 66, 71), (1, 8, 68, 65), (3, 0, 64, 67), (10, 11, 71, 70), (2, 3, 67, 66), (0, 1, 65, 64), (8, 9, 69, 68), (69, 70, 78, 77), (71, 66, 74, 79), (65, 68, 76, 73), (67, 64, 72, 75), (70, 71, 79, 78), (66, 67, 75, 74), (64, 65, 73, 72), (68, 69, 77, 76)])
me_cube.polygons.foreach_set('use_smooth', [True] * 72)
_uv = me_cube.uv_layers.new(name='UVMap')
_uv.uv.foreach_set('vector', [1.095, 1.087, 1.126, 1.116, 0.138, 1.093, 0.1576, 1.064, 0.8984, -0.1072, 0.9156, -0.1369, 1.188, 1.167, 1.158, 1.136, 0.9292, -0.1599, 0.9457, -0.1877, 1.24, 1.22, 1.212, 1.191, 0.08267, 1.166, 0.0662, 1.194, -0.2352, -0.2369, -0.2062, -0.2077, 0.1435, 1.049, 0.1289, 1.084, -0.1251, -0.1224, -0.09509, -0.08577, 0.8687, -0.04503, 0.8832, -0.08002, 1.132, 1.107, 1.102, 1.072, 1.206, 1.2, 1.234, 1.23, 0.07674, 1.204, 0.09184, 1.175, -0.2008, -0.2167, -0.2288, -0.2471, 0.9352, -0.1977, 0.9202, -0.1689, 1.153, 1.144, 1.183, 1.175, 0.1049, 1.151, 0.1221, 1.121, 0.1136, 1.112, 0.0964, 1.142, -0.1825, -0.1832, -0.1523, -0.1515, -0.1472, -0.1598, -0.1774, -0.1916, 0.9072, -0.1455, 0.8901, -0.1156, 1.153, 1.144, 1.126, 1.116, 1.132, 1.107, 1.158, 1.136, 0.8832, -0.08002, 0.8742, -0.08885, 0.8901, -0.1156, 0.8984, -0.1072, -0.1197, -0.1312, -0.1251, -0.1224, -0.1523, -0.1515, -0.1472, -0.1598, 0.1289, 1.084, 0.138, 1.093, 0.1221, 1.121, 0.1136, 1.112, -0.1825, -0.1832, -0.2062, -0.2077, -0.2008, -0.2167, -0.1774, -0.1916, 0.1049, 1.151, 0.09184, 1.175, 0.08267, 1.166, 0.0964, 1.142, 1.212, 1.191, 1.206, 1.2, 1.183, 1.175, 1.188, 1.167, 0.9072, -0.1455, 0.9202, -0.1689, 0.9292, -0.1599, 0.9156, -0.1369, 1.126, 1.116, 1.095, 1.087, 1.102, 1.072, 1.132, 1.107, 0.8832, -0.08002, 0.8687, -0.04503, 0.8548, -0.06016, 0.8742, -0.08885, -0.2062, -0.2077, -0.2352, -0.2369, -0.2288, -0.2471, -0.2008, -0.2167, 0.09184, 1.175, 0.07674, 1.204, 0.0662, 1.194, 0.08267, 1.166, 1.212, 1.191, 1.24, 1.22, 1.234, 1.23, 1.206, 1.2, 0.9202, -0.1689, 0.9352, -0.1977, 0.9457, -0.1877, 0.9292, -0.1599, -0.1197, -0.1312, -0.0875, -0.1011, -0.09509, -0.08577, -0.1251, -0.1224, 0.1289, 1.084, 0.1435, 1.049, 0.1576, 1.064, 0.138, 1.093, 1.132, 1.107, 0.8832, -0.08002, 0.8984, -0.1072, 1.158, 1.136, 0.8742, -0.08885, -0.1197, -0.1312, -0.1472, -0.1598, 0.8901, -0.1156, -0.1251, -0.1224, 0.1289, 1.084, 0.1136, 1.112, -0.1523, -0.1515, 0.138, 1.093, 1.126, 1.116, 1.153, 1.144, 0.1221, 1.121, -0.1774, -0.1916, -0.1472, -0.1598, -0.1523, -0.1515, -0.1825, -0.1832, 0.0964, 1.142, 0.1136, 1.112, 0.1221, 1.121, 0.1049, 1.151, 1.183, 1.175, 1.153, 1.144, 1.158, 1.136, 1.188, 1.167, 0.9156, -0.1369, 0.8984, -0.1072, 0.8901, -0.1156, 0.9072, -0.1455, 1.188, 1.167, 0.9156, -0.1369, 0.9292, -0.1599, 1.212, 1.191, 0.9072, -0.1455, -0.1774, -0.1916, -0.2008, -0.2167, 0.9202, -0.1689, -0.1825, -0.1832, 0.0964, 1.142, 0.08267, 1.166, -0.2062, -0.2077, 0.1049, 1.151, 1.183, 1.175, 1.206, 1.2, 0.09184, 1.175, -0.0875, -0.1011, -0.1197, -0.1312, 0.8742, -0.08885, 0.8548, -0.06016, 0.9352, -0.1977, -0.2288, -0.2471, -0.2391, -0.2624, 0.9392, -0.2124, 1.24, 1.22, 0.9457, -0.1877, 0.9566, -0.1969, 1.255, 1.229, -0.2352, -0.2369, 0.0662, 1.194, 0.05518, 1.203, -0.2498, -0.2463, 0.07674, 1.204, 1.234, 1.23, 1.244, 1.245, 0.07279, 1.219, 0.9457, -0.1877, 0.9352, -0.1977, 0.9392, -0.2124, 0.9566, -0.1969, 1.234, 1.23, 1.24, 1.22, 1.255, 1.229, 1.244, 1.245, 0.0662, 1.194, 0.07674, 1.204, 0.07279, 1.219, 0.05518, 1.203, -0.2288, -0.2471, -0.2352, -0.2369, -0.2498, -0.2463, -0.2391, -0.2624, 0.9392, -0.2124, -0.2391, -0.2624, -0.3226, -0.348, 0.9836, -0.2954, 1.255, 1.229, 0.9566, -0.1969, 1.0, -0.2796, 1.335, 1.312, -0.2498, -0.2463, 0.05518, 1.203, 0.01114, 1.288, -0.3321, -0.3314, 0.07279, 1.219, 1.244, 1.245, 1.326, 1.329, 0.02797, 1.304, 0.9566, -0.1969, 0.9392, -0.2124, 0.9836, -0.2954, 1.0, -0.2796, 1.244, 1.245, 1.255, 1.229, 1.335, 1.312, 1.326, 1.329, 0.05518, 1.203, 0.07279, 1.219, 0.02797, 1.304, 0.01114, 1.288, -0.2391, -0.2624, -0.2498, -0.2463, -0.3321, -0.3314, -0.3226, -0.348, 1.095, 1.087, 0.1576, 1.064, 0.1639, 1.051, 1.083, 1.073, 0.1435, 1.049, -0.09509, -0.08577, -0.08256, -0.07387, 0.1511, 1.037, 0.8687, -0.04503, 1.102, 1.072, 1.09, 1.06, 0.8613, -0.03365, -0.0875, -0.1011, 0.8548, -0.06016, 0.8485, -0.04707, -0.07563, -0.08732, 0.1576, 1.064, 0.1435, 1.049, 0.1511, 1.037, 0.1639, 1.051, -0.09509, -0.08577, -0.0875, -0.1011, -0.07563, -0.08732, -0.08256, -0.07387, 0.8548, -0.06016, 0.8687, -0.04503, 0.8613, -0.03365, 0.8485, -0.04707, 1.102, 1.072, 1.095, 1.087, 1.083, 1.073, 1.09, 1.06, 1.083, 1.073, 0.1639, 1.051, 0.1812, 1.016, 1.05, 1.039, 0.1511, 1.037, -0.08256, -0.07387, -0.05049, -0.04292, 0.169, 1.004, 0.8613, -0.03365, 1.09, 1.06, 1.058, 1.029, 0.8443, -0.001635, -0.07563, -0.08732, 0.8485, -0.04707, 0.8314, -0.01218, -0.04231, -0.05315, 0.1639, 1.051, 0.1511, 1.037, 0.169, 1.004, 0.1812, 1.016, -0.08256, -0.07387, -0.07563, -0.08732, -0.04231, -0.05315, -0.05049, -0.04292, 0.8485, -0.04707, 0.8613, -0.03365, 0.8443, -0.001635, 0.8314, -0.01218, 1.09, 1.06, 1.083, 1.073, 1.05, 1.039, 1.058, 1.029])
me_cube.materials.append(mat_decoration_lantern_electric_small_2_body)
me_cube.use_remesh_preserve_volume = False
me_cube.use_remesh_preserve_attributes = False
me_cube.use_mirror_vertex_groups = False
me_cube.update()

# ---- objects
ob_cylinder_001 = bpy.data.objects.new('Cylinder.001', me_cylinder_001)
ob_cylinder = bpy.data.objects.new('Cylinder', me_cylinder)
ob_cube_003 = bpy.data.objects.new('Cube.003', me_cube_003)
ob_cube_002 = bpy.data.objects.new('Cube.002', me_cube_002)
ob_cube_001 = bpy.data.objects.new('Cube.001', me_cube_001)
ob_plane = bpy.data.objects.new('Plane', me_plane)
ob_cube = bpy.data.objects.new('Cube', me_cube)

# ---- transforms, parenting, visibility, modifiers, constraints
ob_cylinder_001.location = (0.5, -5.96e-08, 1.4)
ob_cylinder_001.lineart.crease_threshold = 0.0
ob_cylinder.location = (0.5804, -5.645e-08, 1.377)
ob_cylinder.lineart.crease_threshold = 0.0
ob_cube_003.location = (-0.2837, -5.091e-09, 0.5379)
ob_cube_003.lineart.crease_threshold = 0.0
_m = ob_cube_003.modifiers.new('Mirror', 'MIRROR')
_m.use_axis = (False, True, False)
ob_cube_002.location = (0.9253, -3.505e-07, -0.05278)
ob_cube_002.lock_rotations_4d = False
ob_cube_002.empty_display_type = 'ARROWS'
ob_cube_002.lineart.crease_threshold = 0.0
ob_cube_001.location = (1.275, 1.056e-08, -0.07862)
ob_cube_001.lineart.crease_threshold = 0.0
ob_plane.location = (0.9147, 6.986e-09, -0.05199)
ob_plane.lineart.crease_threshold = 0.0
ob_cube.location = (0.9253, -3.505e-07, -0.05278)
ob_cube.lock_rotations_4d = False
ob_cube.empty_display_type = 'ARROWS'
ob_cube.lineart.crease_threshold = 0.0

# ---- collection membership
col_collection_1.objects.link(ob_cylinder_001)
col_collection_1.objects.link(ob_cylinder)
col_collection_1.objects.link(ob_cube_003)
col_collection_1.objects.link(ob_cube_002)
col_collection_1.objects.link(ob_cube_001)
col_collection_1.objects.link(ob_plane)
col_collection_1.objects.link(ob_cube)

# ---- scene / render settings (as saved in the file)
scene.frame_start = 1; scene.frame_end = 250; scene.frame_set(1)
scene.render.engine = 'CYCLES'
scene.render.resolution_percentage = 50
scene.render.dither_intensity = 0.0
scene.cycles.use_denoising = False
scene.cycles.samples = 10
scene.cycles.sampling_pattern = 'TABULATED_SOBOL'
scene.cycles.light_sampling_threshold = 0.0
scene.cycles.use_adaptive_sampling = False
scene.cycles.use_light_tree = False
scene.cycles.blur_glossy = 0.0
scene.cycles.volume_bounces = 1
scene.cycles.pixel_filter_type = 'GAUSSIAN'
scene.cycles.sample_clamp_indirect = 0.0
scene.view_settings.view_transform = 'Standard'
bpy.context.view_layer.update()

# ---- added for rendering (the .blend has no active camera and no usable light): camera, sun
cam_auto = bpy.data.cameras.new('AutoCamera')
cam_auto.lens = 50.0
cam_auto.sensor_width = 36.0
cam_auto.clip_end = 1000.0
ob_auto_camera = bpy.data.objects.new('AutoCamera', cam_auto)
scene.collection.objects.link(ob_auto_camera)
ob_auto_camera.location = (10.7511, -13.2949, 4.23274)
ob_auto_camera.rotation_euler = (1.09748, -7.21219e-08, 0.694738)
scene.camera = ob_auto_camera
light_auto_sun = bpy.data.lights.new('AutoSun', 'SUN')
light_auto_sun.energy = 3.0
light_auto_sun.angle = 0.0523599
ob_auto_sun = bpy.data.objects.new('AutoSun', light_auto_sun)
scene.collection.objects.link(ob_auto_sun)
ob_auto_sun.rotation_euler = (0.872665, 0.174533, 0.523599)
bpy.context.view_layer.update()
